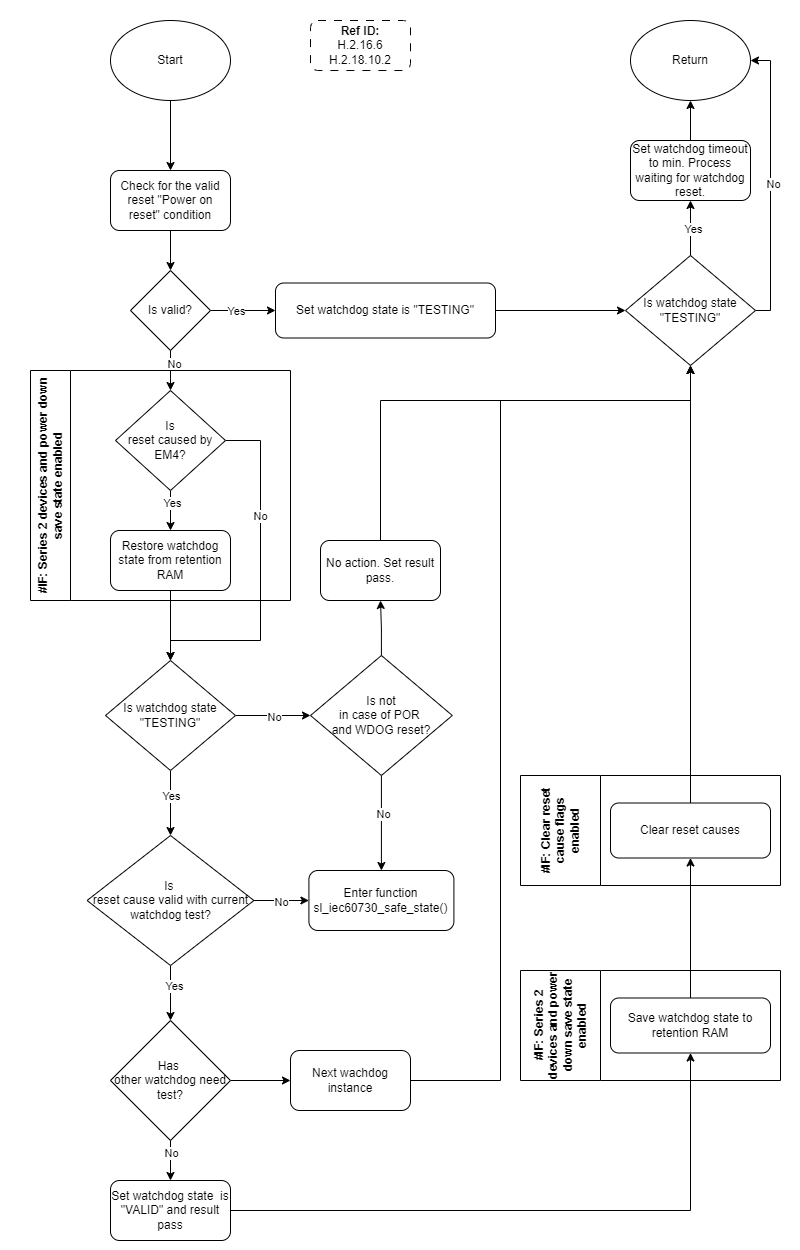

The diagram above was exported from draw.io. Its source (the exported page's mxGraphModel, read from the mxfile embedded in the PNG):
<mxGraphModel dx="1426" dy="791" grid="1" gridSize="10" guides="1" tooltips="1" connect="1" arrows="1" fold="1" page="1" pageScale="1" pageWidth="850" pageHeight="1100" math="0" shadow="0">
  <root>
    <mxCell id="0" />
    <mxCell id="1" parent="0" />
    <mxCell id="C_Ttr9GnqcEMRIDV1qk6-62" value="" style="rounded=0;whiteSpace=wrap;html=1;strokeColor=none;" parent="1" vertex="1">
      <mxGeometry x="40" y="20" width="800" height="1250" as="geometry" />
    </mxCell>
    <mxCell id="C_Ttr9GnqcEMRIDV1qk6-3" style="edgeStyle=orthogonalEdgeStyle;rounded=0;orthogonalLoop=1;jettySize=auto;html=1;exitX=0.5;exitY=1;exitDx=0;exitDy=0;entryX=0.5;entryY=0;entryDx=0;entryDy=0;" parent="1" source="C_Ttr9GnqcEMRIDV1qk6-1" target="C_Ttr9GnqcEMRIDV1qk6-2" edge="1">
      <mxGeometry relative="1" as="geometry" />
    </mxCell>
    <mxCell id="C_Ttr9GnqcEMRIDV1qk6-1" value="Start" style="ellipse;whiteSpace=wrap;html=1;" parent="1" vertex="1">
      <mxGeometry x="150" y="40" width="120" height="80" as="geometry" />
    </mxCell>
    <mxCell id="C_Ttr9GnqcEMRIDV1qk6-5" style="edgeStyle=orthogonalEdgeStyle;rounded=0;orthogonalLoop=1;jettySize=auto;html=1;exitX=0.5;exitY=1;exitDx=0;exitDy=0;entryX=0.5;entryY=0;entryDx=0;entryDy=0;" parent="1" source="C_Ttr9GnqcEMRIDV1qk6-2" target="C_Ttr9GnqcEMRIDV1qk6-4" edge="1">
      <mxGeometry relative="1" as="geometry" />
    </mxCell>
    <mxCell id="C_Ttr9GnqcEMRIDV1qk6-2" value="Check for the valid reset &quot;Power on reset&quot; condition" style="rounded=1;whiteSpace=wrap;html=1;" parent="1" vertex="1">
      <mxGeometry x="150" y="190" width="120" height="60" as="geometry" />
    </mxCell>
    <mxCell id="C_Ttr9GnqcEMRIDV1qk6-7" style="edgeStyle=orthogonalEdgeStyle;rounded=0;orthogonalLoop=1;jettySize=auto;html=1;exitX=1;exitY=0.5;exitDx=0;exitDy=0;entryX=0;entryY=0.5;entryDx=0;entryDy=0;" parent="1" source="C_Ttr9GnqcEMRIDV1qk6-4" target="C_Ttr9GnqcEMRIDV1qk6-6" edge="1">
      <mxGeometry relative="1" as="geometry" />
    </mxCell>
    <mxCell id="C_Ttr9GnqcEMRIDV1qk6-8" value="Yes" style="edgeLabel;html=1;align=center;verticalAlign=middle;resizable=0;points=[];" parent="C_Ttr9GnqcEMRIDV1qk6-7" vertex="1" connectable="0">
      <mxGeometry x="-0.2364" relative="1" as="geometry">
        <mxPoint as="offset" />
      </mxGeometry>
    </mxCell>
    <mxCell id="C_Ttr9GnqcEMRIDV1qk6-20" style="edgeStyle=orthogonalEdgeStyle;rounded=0;orthogonalLoop=1;jettySize=auto;html=1;exitX=0.5;exitY=1;exitDx=0;exitDy=0;entryX=0.5;entryY=0;entryDx=0;entryDy=0;" parent="1" source="C_Ttr9GnqcEMRIDV1qk6-4" target="C_Ttr9GnqcEMRIDV1qk6-19" edge="1">
      <mxGeometry relative="1" as="geometry" />
    </mxCell>
    <mxCell id="C_Ttr9GnqcEMRIDV1qk6-21" value="No" style="edgeLabel;html=1;align=center;verticalAlign=middle;resizable=0;points=[];" parent="C_Ttr9GnqcEMRIDV1qk6-20" vertex="1" connectable="0">
      <mxGeometry x="-0.35" y="3" relative="1" as="geometry">
        <mxPoint as="offset" />
      </mxGeometry>
    </mxCell>
    <mxCell id="C_Ttr9GnqcEMRIDV1qk6-4" value="Is valid?" style="rhombus;whiteSpace=wrap;html=1;" parent="1" vertex="1">
      <mxGeometry x="170" y="290" width="80" height="80" as="geometry" />
    </mxCell>
    <mxCell id="C_Ttr9GnqcEMRIDV1qk6-10" style="edgeStyle=orthogonalEdgeStyle;rounded=0;orthogonalLoop=1;jettySize=auto;html=1;exitX=1;exitY=0.5;exitDx=0;exitDy=0;entryX=0;entryY=0.5;entryDx=0;entryDy=0;" parent="1" source="C_Ttr9GnqcEMRIDV1qk6-6" target="C_Ttr9GnqcEMRIDV1qk6-9" edge="1">
      <mxGeometry relative="1" as="geometry" />
    </mxCell>
    <mxCell id="C_Ttr9GnqcEMRIDV1qk6-6" value="Set watchdog state is &quot;TESTING&quot;" style="rounded=1;whiteSpace=wrap;html=1;" parent="1" vertex="1">
      <mxGeometry x="315" y="302.5" width="220" height="55" as="geometry" />
    </mxCell>
    <mxCell id="C_Ttr9GnqcEMRIDV1qk6-12" style="edgeStyle=orthogonalEdgeStyle;rounded=0;orthogonalLoop=1;jettySize=auto;html=1;exitX=0.5;exitY=0;exitDx=0;exitDy=0;entryX=0.5;entryY=1;entryDx=0;entryDy=0;" parent="1" source="C_Ttr9GnqcEMRIDV1qk6-9" target="C_Ttr9GnqcEMRIDV1qk6-11" edge="1">
      <mxGeometry relative="1" as="geometry" />
    </mxCell>
    <mxCell id="C_Ttr9GnqcEMRIDV1qk6-15" value="Yes" style="edgeLabel;html=1;align=center;verticalAlign=middle;resizable=0;points=[];" parent="C_Ttr9GnqcEMRIDV1qk6-12" vertex="1" connectable="0">
      <mxGeometry x="-0.0222" y="-2" relative="1" as="geometry">
        <mxPoint as="offset" />
      </mxGeometry>
    </mxCell>
    <mxCell id="C_Ttr9GnqcEMRIDV1qk6-16" style="edgeStyle=orthogonalEdgeStyle;rounded=0;orthogonalLoop=1;jettySize=auto;html=1;exitX=1;exitY=0.5;exitDx=0;exitDy=0;entryX=1;entryY=0.5;entryDx=0;entryDy=0;" parent="1" source="C_Ttr9GnqcEMRIDV1qk6-9" target="C_Ttr9GnqcEMRIDV1qk6-13" edge="1">
      <mxGeometry relative="1" as="geometry">
        <Array as="points">
          <mxPoint x="810" y="330" />
          <mxPoint x="810" y="80" />
        </Array>
      </mxGeometry>
    </mxCell>
    <mxCell id="C_Ttr9GnqcEMRIDV1qk6-18" value="No" style="edgeLabel;html=1;align=center;verticalAlign=middle;resizable=0;points=[];" parent="C_Ttr9GnqcEMRIDV1qk6-16" vertex="1" connectable="0">
      <mxGeometry x="-0.003" y="-2" relative="1" as="geometry">
        <mxPoint as="offset" />
      </mxGeometry>
    </mxCell>
    <mxCell id="C_Ttr9GnqcEMRIDV1qk6-9" value="Is watchdog state &quot;TESTING&quot;" style="rhombus;whiteSpace=wrap;html=1;" parent="1" vertex="1">
      <mxGeometry x="665" y="275" width="130" height="110" as="geometry" />
    </mxCell>
    <mxCell id="C_Ttr9GnqcEMRIDV1qk6-14" style="edgeStyle=orthogonalEdgeStyle;rounded=0;orthogonalLoop=1;jettySize=auto;html=1;exitX=0.5;exitY=0;exitDx=0;exitDy=0;entryX=0.5;entryY=1;entryDx=0;entryDy=0;" parent="1" source="C_Ttr9GnqcEMRIDV1qk6-11" target="C_Ttr9GnqcEMRIDV1qk6-13" edge="1">
      <mxGeometry relative="1" as="geometry" />
    </mxCell>
    <mxCell id="C_Ttr9GnqcEMRIDV1qk6-11" value="Set watchdog timeout to min. Process waiting for watchdog reset." style="rounded=1;whiteSpace=wrap;html=1;" parent="1" vertex="1">
      <mxGeometry x="670" y="160" width="120" height="60" as="geometry" />
    </mxCell>
    <mxCell id="C_Ttr9GnqcEMRIDV1qk6-13" value="Return" style="ellipse;whiteSpace=wrap;html=1;" parent="1" vertex="1">
      <mxGeometry x="670" y="40" width="120" height="80" as="geometry" />
    </mxCell>
    <mxCell id="C_Ttr9GnqcEMRIDV1qk6-23" style="edgeStyle=orthogonalEdgeStyle;rounded=0;orthogonalLoop=1;jettySize=auto;html=1;exitX=0.5;exitY=1;exitDx=0;exitDy=0;entryX=0.5;entryY=0;entryDx=0;entryDy=0;" parent="1" source="C_Ttr9GnqcEMRIDV1qk6-19" target="C_Ttr9GnqcEMRIDV1qk6-22" edge="1">
      <mxGeometry relative="1" as="geometry" />
    </mxCell>
    <mxCell id="C_Ttr9GnqcEMRIDV1qk6-24" value="Yes" style="edgeLabel;html=1;align=center;verticalAlign=middle;resizable=0;points=[];" parent="C_Ttr9GnqcEMRIDV1qk6-23" vertex="1" connectable="0">
      <mxGeometry x="-0.4" y="1" relative="1" as="geometry">
        <mxPoint as="offset" />
      </mxGeometry>
    </mxCell>
    <mxCell id="C_Ttr9GnqcEMRIDV1qk6-28" style="edgeStyle=orthogonalEdgeStyle;rounded=0;orthogonalLoop=1;jettySize=auto;html=1;exitX=1;exitY=0.5;exitDx=0;exitDy=0;entryX=0.5;entryY=0;entryDx=0;entryDy=0;" parent="1" source="C_Ttr9GnqcEMRIDV1qk6-19" target="C_Ttr9GnqcEMRIDV1qk6-26" edge="1">
      <mxGeometry relative="1" as="geometry">
        <Array as="points">
          <mxPoint x="300" y="460" />
          <mxPoint x="300" y="660" />
          <mxPoint x="210" y="660" />
        </Array>
      </mxGeometry>
    </mxCell>
    <mxCell id="C_Ttr9GnqcEMRIDV1qk6-29" value="No" style="edgeLabel;html=1;align=center;verticalAlign=middle;resizable=0;points=[];" parent="C_Ttr9GnqcEMRIDV1qk6-28" vertex="1" connectable="0">
      <mxGeometry x="-0.3623" y="-1" relative="1" as="geometry">
        <mxPoint as="offset" />
      </mxGeometry>
    </mxCell>
    <mxCell id="C_Ttr9GnqcEMRIDV1qk6-19" value="Is&lt;div&gt;reset caused by EM4?&lt;/div&gt;" style="rhombus;whiteSpace=wrap;html=1;" parent="1" vertex="1">
      <mxGeometry x="155" y="410" width="110" height="100" as="geometry" />
    </mxCell>
    <mxCell id="C_Ttr9GnqcEMRIDV1qk6-27" style="edgeStyle=orthogonalEdgeStyle;rounded=0;orthogonalLoop=1;jettySize=auto;html=1;exitX=0.5;exitY=1;exitDx=0;exitDy=0;entryX=0.5;entryY=0;entryDx=0;entryDy=0;" parent="1" source="C_Ttr9GnqcEMRIDV1qk6-22" target="C_Ttr9GnqcEMRIDV1qk6-26" edge="1">
      <mxGeometry relative="1" as="geometry" />
    </mxCell>
    <mxCell id="C_Ttr9GnqcEMRIDV1qk6-22" value="Restore watchdog state from retention RAM" style="rounded=1;whiteSpace=wrap;html=1;" parent="1" vertex="1">
      <mxGeometry x="150" y="550" width="120" height="60" as="geometry" />
    </mxCell>
    <mxCell id="C_Ttr9GnqcEMRIDV1qk6-25" value="#IF: Series 2 devices and power down save state enabled" style="swimlane;horizontal=0;whiteSpace=wrap;html=1;align=center;startSize=40;" parent="1" vertex="1">
      <mxGeometry x="70" y="390" width="260" height="230" as="geometry">
        <mxRectangle x="70" y="390" width="40" height="340" as="alternateBounds" />
      </mxGeometry>
    </mxCell>
    <mxCell id="C_Ttr9GnqcEMRIDV1qk6-32" style="edgeStyle=orthogonalEdgeStyle;rounded=0;orthogonalLoop=1;jettySize=auto;html=1;exitX=1;exitY=0.5;exitDx=0;exitDy=0;entryX=0;entryY=0.5;entryDx=0;entryDy=0;" parent="1" source="C_Ttr9GnqcEMRIDV1qk6-26" target="C_Ttr9GnqcEMRIDV1qk6-31" edge="1">
      <mxGeometry relative="1" as="geometry" />
    </mxCell>
    <mxCell id="C_Ttr9GnqcEMRIDV1qk6-33" value="No" style="edgeLabel;html=1;align=center;verticalAlign=middle;resizable=0;points=[];" parent="C_Ttr9GnqcEMRIDV1qk6-32" vertex="1" connectable="0">
      <mxGeometry x="0.0182" y="-1" relative="1" as="geometry">
        <mxPoint as="offset" />
      </mxGeometry>
    </mxCell>
    <mxCell id="C_Ttr9GnqcEMRIDV1qk6-43" style="edgeStyle=orthogonalEdgeStyle;rounded=0;orthogonalLoop=1;jettySize=auto;html=1;exitX=0.5;exitY=1;exitDx=0;exitDy=0;entryX=0.5;entryY=0;entryDx=0;entryDy=0;" parent="1" source="C_Ttr9GnqcEMRIDV1qk6-26" target="C_Ttr9GnqcEMRIDV1qk6-41" edge="1">
      <mxGeometry relative="1" as="geometry" />
    </mxCell>
    <mxCell id="C_Ttr9GnqcEMRIDV1qk6-44" value="Yes" style="edgeLabel;html=1;align=center;verticalAlign=middle;resizable=0;points=[];" parent="C_Ttr9GnqcEMRIDV1qk6-43" vertex="1" connectable="0">
      <mxGeometry x="-0.2308" relative="1" as="geometry">
        <mxPoint as="offset" />
      </mxGeometry>
    </mxCell>
    <mxCell id="C_Ttr9GnqcEMRIDV1qk6-26" value="Is watchdog state &quot;TESTING&quot;" style="rhombus;whiteSpace=wrap;html=1;" parent="1" vertex="1">
      <mxGeometry x="145" y="680" width="130" height="110" as="geometry" />
    </mxCell>
    <mxCell id="C_Ttr9GnqcEMRIDV1qk6-35" style="edgeStyle=orthogonalEdgeStyle;rounded=0;orthogonalLoop=1;jettySize=auto;html=1;exitX=0.5;exitY=1;exitDx=0;exitDy=0;entryX=0.5;entryY=0;entryDx=0;entryDy=0;" parent="1" source="C_Ttr9GnqcEMRIDV1qk6-31" target="C_Ttr9GnqcEMRIDV1qk6-34" edge="1">
      <mxGeometry relative="1" as="geometry" />
    </mxCell>
    <mxCell id="C_Ttr9GnqcEMRIDV1qk6-36" value="No" style="edgeLabel;html=1;align=center;verticalAlign=middle;resizable=0;points=[];" parent="C_Ttr9GnqcEMRIDV1qk6-35" vertex="1" connectable="0">
      <mxGeometry x="-0.2" y="2" relative="1" as="geometry">
        <mxPoint as="offset" />
      </mxGeometry>
    </mxCell>
    <mxCell id="C_Ttr9GnqcEMRIDV1qk6-38" style="edgeStyle=orthogonalEdgeStyle;rounded=0;orthogonalLoop=1;jettySize=auto;html=1;exitX=0.5;exitY=0;exitDx=0;exitDy=0;" parent="1" source="C_Ttr9GnqcEMRIDV1qk6-31" target="C_Ttr9GnqcEMRIDV1qk6-37" edge="1">
      <mxGeometry relative="1" as="geometry" />
    </mxCell>
    <mxCell id="C_Ttr9GnqcEMRIDV1qk6-31" value="Is not&lt;div&gt;in case of POR&amp;nbsp;&lt;div&gt;and WDOG reset?&lt;/div&gt;&lt;/div&gt;" style="rhombus;whiteSpace=wrap;html=1;" parent="1" vertex="1">
      <mxGeometry x="350" y="675" width="141.82" height="120" as="geometry" />
    </mxCell>
    <mxCell id="C_Ttr9GnqcEMRIDV1qk6-34" value="Enter function sl_iec60730_safe_state()" style="rounded=1;whiteSpace=wrap;html=1;" parent="1" vertex="1">
      <mxGeometry x="348.41" y="890" width="145" height="60" as="geometry" />
    </mxCell>
    <mxCell id="C_Ttr9GnqcEMRIDV1qk6-40" style="edgeStyle=orthogonalEdgeStyle;rounded=0;orthogonalLoop=1;jettySize=auto;html=1;exitX=0.5;exitY=0;exitDx=0;exitDy=0;entryX=0.5;entryY=1;entryDx=0;entryDy=0;" parent="1" source="C_Ttr9GnqcEMRIDV1qk6-37" target="C_Ttr9GnqcEMRIDV1qk6-9" edge="1">
      <mxGeometry relative="1" as="geometry">
        <Array as="points">
          <mxPoint x="420" y="420" />
          <mxPoint x="730" y="420" />
        </Array>
      </mxGeometry>
    </mxCell>
    <mxCell id="C_Ttr9GnqcEMRIDV1qk6-37" value="No action. Set result pass." style="rounded=1;whiteSpace=wrap;html=1;" parent="1" vertex="1">
      <mxGeometry x="360" y="560" width="120" height="60" as="geometry" />
    </mxCell>
    <mxCell id="C_Ttr9GnqcEMRIDV1qk6-39" value="Ref ID:&lt;div&gt;&lt;span style=&quot;font-weight: normal;&quot;&gt;H.2.16.6&lt;/span&gt;&lt;/div&gt;&lt;div&gt;&lt;span style=&quot;font-weight: normal;&quot;&gt;H.2.18.10.2&lt;/span&gt;&lt;/div&gt;" style="text;html=1;align=center;verticalAlign=middle;whiteSpace=wrap;rounded=1;fontStyle=1;strokeColor=default;dashed=1;dashPattern=8 8;" parent="1" vertex="1">
      <mxGeometry x="350" y="40" width="100" height="50" as="geometry" />
    </mxCell>
    <mxCell id="C_Ttr9GnqcEMRIDV1qk6-42" style="edgeStyle=orthogonalEdgeStyle;rounded=0;orthogonalLoop=1;jettySize=auto;html=1;exitX=1;exitY=0.5;exitDx=0;exitDy=0;entryX=0;entryY=0.5;entryDx=0;entryDy=0;" parent="1" source="C_Ttr9GnqcEMRIDV1qk6-41" target="C_Ttr9GnqcEMRIDV1qk6-34" edge="1">
      <mxGeometry relative="1" as="geometry" />
    </mxCell>
    <mxCell id="C_Ttr9GnqcEMRIDV1qk6-45" value="No" style="edgeLabel;html=1;align=center;verticalAlign=middle;resizable=0;points=[];" parent="C_Ttr9GnqcEMRIDV1qk6-42" vertex="1" connectable="0">
      <mxGeometry x="-0.0331" y="-1" relative="1" as="geometry">
        <mxPoint as="offset" />
      </mxGeometry>
    </mxCell>
    <mxCell id="C_Ttr9GnqcEMRIDV1qk6-47" style="edgeStyle=orthogonalEdgeStyle;rounded=0;orthogonalLoop=1;jettySize=auto;html=1;exitX=0.5;exitY=1;exitDx=0;exitDy=0;entryX=0.5;entryY=0;entryDx=0;entryDy=0;" parent="1" source="C_Ttr9GnqcEMRIDV1qk6-41" target="C_Ttr9GnqcEMRIDV1qk6-46" edge="1">
      <mxGeometry relative="1" as="geometry" />
    </mxCell>
    <mxCell id="C_Ttr9GnqcEMRIDV1qk6-48" value="Yes" style="edgeLabel;html=1;align=center;verticalAlign=middle;resizable=0;points=[];" parent="C_Ttr9GnqcEMRIDV1qk6-47" vertex="1" connectable="0">
      <mxGeometry x="-0.2727" y="3" relative="1" as="geometry">
        <mxPoint as="offset" />
      </mxGeometry>
    </mxCell>
    <mxCell id="C_Ttr9GnqcEMRIDV1qk6-41" value="Is&amp;nbsp;&lt;div&gt;reset cause valid with current watchdog test&lt;span style=&quot;background-color: initial;&quot;&gt;?&lt;/span&gt;&lt;/div&gt;" style="rhombus;whiteSpace=wrap;html=1;" parent="1" vertex="1">
      <mxGeometry x="126.59" y="855" width="166.82" height="130" as="geometry" />
    </mxCell>
    <mxCell id="C_Ttr9GnqcEMRIDV1qk6-50" style="edgeStyle=orthogonalEdgeStyle;rounded=0;orthogonalLoop=1;jettySize=auto;html=1;exitX=1;exitY=0.5;exitDx=0;exitDy=0;entryX=0;entryY=0.5;entryDx=0;entryDy=0;" parent="1" source="C_Ttr9GnqcEMRIDV1qk6-46" target="C_Ttr9GnqcEMRIDV1qk6-49" edge="1">
      <mxGeometry relative="1" as="geometry" />
    </mxCell>
    <mxCell id="C_Ttr9GnqcEMRIDV1qk6-53" style="edgeStyle=orthogonalEdgeStyle;rounded=0;orthogonalLoop=1;jettySize=auto;html=1;exitX=0.5;exitY=1;exitDx=0;exitDy=0;entryX=0.5;entryY=0;entryDx=0;entryDy=0;" parent="1" source="C_Ttr9GnqcEMRIDV1qk6-46" target="C_Ttr9GnqcEMRIDV1qk6-52" edge="1">
      <mxGeometry relative="1" as="geometry" />
    </mxCell>
    <mxCell id="C_Ttr9GnqcEMRIDV1qk6-54" value="No" style="edgeLabel;html=1;align=center;verticalAlign=middle;resizable=0;points=[];" parent="C_Ttr9GnqcEMRIDV1qk6-53" vertex="1" connectable="0">
      <mxGeometry x="-0.4" relative="1" as="geometry">
        <mxPoint as="offset" />
      </mxGeometry>
    </mxCell>
    <mxCell id="C_Ttr9GnqcEMRIDV1qk6-46" value="Has&amp;nbsp;&lt;div&gt;other watchdog need test?&lt;/div&gt;" style="rhombus;whiteSpace=wrap;html=1;" parent="1" vertex="1">
      <mxGeometry x="150" y="1040" width="120" height="120" as="geometry" />
    </mxCell>
    <mxCell id="C_Ttr9GnqcEMRIDV1qk6-51" style="edgeStyle=orthogonalEdgeStyle;rounded=0;orthogonalLoop=1;jettySize=auto;html=1;exitX=1;exitY=0.5;exitDx=0;exitDy=0;entryX=0.5;entryY=1;entryDx=0;entryDy=0;" parent="1" source="C_Ttr9GnqcEMRIDV1qk6-49" target="C_Ttr9GnqcEMRIDV1qk6-9" edge="1">
      <mxGeometry relative="1" as="geometry">
        <Array as="points">
          <mxPoint x="540" y="1100" />
          <mxPoint x="540" y="420" />
          <mxPoint x="730" y="420" />
        </Array>
      </mxGeometry>
    </mxCell>
    <mxCell id="C_Ttr9GnqcEMRIDV1qk6-49" value="Next wachdog instance" style="rounded=1;whiteSpace=wrap;html=1;" parent="1" vertex="1">
      <mxGeometry x="330" y="1070" width="120" height="60" as="geometry" />
    </mxCell>
    <mxCell id="C_Ttr9GnqcEMRIDV1qk6-57" style="edgeStyle=orthogonalEdgeStyle;rounded=0;orthogonalLoop=1;jettySize=auto;html=1;exitX=1;exitY=0.5;exitDx=0;exitDy=0;entryX=0.5;entryY=1;entryDx=0;entryDy=0;" parent="1" source="C_Ttr9GnqcEMRIDV1qk6-52" target="C_Ttr9GnqcEMRIDV1qk6-56" edge="1">
      <mxGeometry relative="1" as="geometry" />
    </mxCell>
    <mxCell id="C_Ttr9GnqcEMRIDV1qk6-52" value="Set watchdog state&amp;nbsp; is &quot;VALID&quot; and result pass" style="rounded=1;whiteSpace=wrap;html=1;" parent="1" vertex="1">
      <mxGeometry x="150" y="1200" width="120" height="60" as="geometry" />
    </mxCell>
    <mxCell id="C_Ttr9GnqcEMRIDV1qk6-55" value="#IF: Series 2 devices and power down save state enabled" style="swimlane;horizontal=0;whiteSpace=wrap;html=1;align=center;startSize=80;" parent="1" vertex="1">
      <mxGeometry x="560" y="990" width="260" height="110" as="geometry">
        <mxRectangle x="70" y="390" width="40" height="340" as="alternateBounds" />
      </mxGeometry>
    </mxCell>
    <mxCell id="C_Ttr9GnqcEMRIDV1qk6-56" value="Save watchdog state to retention RAM" style="rounded=1;whiteSpace=wrap;html=1;" parent="C_Ttr9GnqcEMRIDV1qk6-55" vertex="1">
      <mxGeometry x="90" y="27.5" width="160" height="55" as="geometry" />
    </mxCell>
    <mxCell id="C_Ttr9GnqcEMRIDV1qk6-58" value="#IF: Clear reset cause flags enabled" style="swimlane;horizontal=0;whiteSpace=wrap;html=1;align=center;startSize=80;" parent="1" vertex="1">
      <mxGeometry x="560" y="795" width="260" height="110" as="geometry">
        <mxRectangle x="70" y="390" width="40" height="340" as="alternateBounds" />
      </mxGeometry>
    </mxCell>
    <mxCell id="C_Ttr9GnqcEMRIDV1qk6-59" value="Clear reset causes" style="rounded=1;whiteSpace=wrap;html=1;" parent="C_Ttr9GnqcEMRIDV1qk6-58" vertex="1">
      <mxGeometry x="90" y="27.5" width="160" height="55" as="geometry" />
    </mxCell>
    <mxCell id="C_Ttr9GnqcEMRIDV1qk6-60" style="edgeStyle=orthogonalEdgeStyle;rounded=0;orthogonalLoop=1;jettySize=auto;html=1;exitX=0.5;exitY=0;exitDx=0;exitDy=0;entryX=0.5;entryY=1;entryDx=0;entryDy=0;" parent="1" source="C_Ttr9GnqcEMRIDV1qk6-56" target="C_Ttr9GnqcEMRIDV1qk6-59" edge="1">
      <mxGeometry relative="1" as="geometry" />
    </mxCell>
    <mxCell id="C_Ttr9GnqcEMRIDV1qk6-61" style="edgeStyle=orthogonalEdgeStyle;rounded=0;orthogonalLoop=1;jettySize=auto;html=1;exitX=0.5;exitY=0;exitDx=0;exitDy=0;entryX=0.5;entryY=1;entryDx=0;entryDy=0;" parent="1" source="C_Ttr9GnqcEMRIDV1qk6-59" target="C_Ttr9GnqcEMRIDV1qk6-9" edge="1">
      <mxGeometry relative="1" as="geometry" />
    </mxCell>
  </root>
</mxGraphModel>